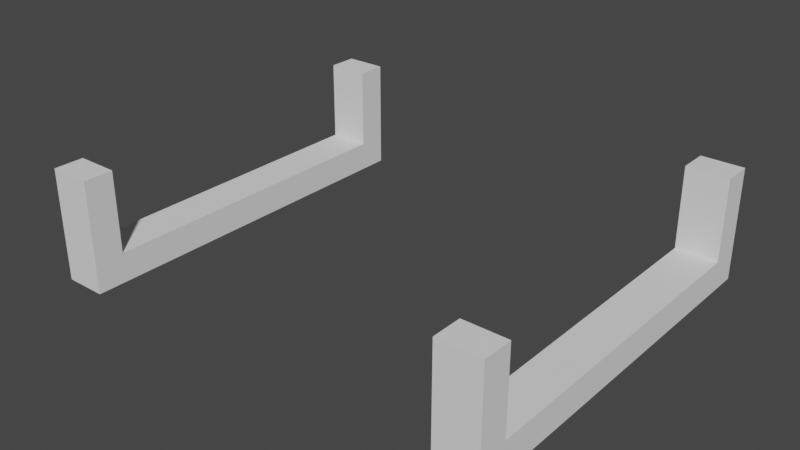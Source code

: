 # Source: CorridorStraightCableSupport1.blend  (saved by Blender 2.81.16; exported with 4.5.12 LTS)
import bpy
from mathutils import Matrix  # noqa: F401  (used for matrix-valued properties, if any)

bpy.ops.wm.read_factory_settings(use_empty=True)
scene = bpy.context.scene
scene.name = 'Scene'

# ---- collections
col_collection = bpy.data.collections.new('Collection'); scene.collection.children.link(col_collection)

# ---- node groups
ng_auto_smooth = bpy.data.node_groups.new('Auto Smooth', 'GeometryNodeTree')
_s = ng_auto_smooth.interface.new_socket(name='Geometry', in_out='OUTPUT', socket_type='NodeSocketGeometry')
_s = ng_auto_smooth.interface.new_socket(name='Geometry', in_out='INPUT', socket_type='NodeSocketGeometry')
_s = ng_auto_smooth.interface.new_socket(name='Angle', in_out='INPUT', socket_type='NodeSocketFloat')
_s.subtype = 'ANGLE'
_s.min_value = 0.0
_s.max_value = 3.142
ng_auto_smooth.is_modifier = True
_N = ng_auto_smooth.nodes; _L = ng_auto_smooth.links
n0 = _N.new('NodeGroupOutput'); n0.name = 'Group Output'; n0.location = (480, -100)
n1 = _N.new('NodeGroupInput'); n1.name = 'Group Input'; n1.location = (-420, -300)
n2 = _N.new('NodeGroupInput'); n2.name = 'Group Input.001'; n2.location = (-60, -100)
n3 = _N.new('GeometryNodeSetShadeSmooth'); n3.name = 'Set Shade Smooth'; n3.location = (120, -100)
n3.domain = 'EDGE'
n4 = _N.new('GeometryNodeSetShadeSmooth'); n4.name = 'Set Shade Smooth.001'; n4.location = (300, -100)
n5 = _N.new('GeometryNodeInputMeshEdgeAngle'); n5.name = 'Edge Angle'; n5.location = (-420, -220)
n6 = _N.new('GeometryNodeInputEdgeSmooth'); n6.name = 'Is Edge Smooth'; n6.location = (-60, -160)
n7 = _N.new('GeometryNodeInputShadeSmooth'); n7.name = 'Is Face Smooth'; n7.location = (-240, -340)
n8 = _N.new('FunctionNodeBooleanMath'); n8.name = 'Boolean Math'; n8.location = (-60, -220)
n9 = _N.new('FunctionNodeCompare'); n9.name = 'Compare'; n9.location = (-240, -180)
n9.operation = 'LESS_EQUAL'
_L.new(n5.outputs[0], n9.inputs[0])
_L.new(n4.outputs[0], n0.inputs[0])
_L.new(n1.outputs[1], n9.inputs[1])
_L.new(n9.outputs[0], n8.inputs[0])
_L.new(n7.outputs[0], n8.inputs[1])
_L.new(n2.outputs[0], n3.inputs[0])
_L.new(n6.outputs[0], n3.inputs[1])
_L.new(n3.outputs[0], n4.inputs[0])
_L.new(n8.outputs[0], n3.inputs[2])
n0.is_active_output = True

# ---- world
world_world = bpy.data.worlds.new('World'); scene.world = world_world
world_world.use_nodes = True; world_world.node_tree.nodes.clear()
_N = world_world.node_tree.nodes; _L = world_world.node_tree.links
n0 = _N.new('ShaderNodeOutputWorld'); n0.name = 'World Output'; n0.location = (300, 300)
n1 = _N.new('ShaderNodeBackground'); n1.name = 'Background'; n1.location = (10, 300)
n1.inputs[0].default_value = (0.05088, 0.05088, 0.05088, 1.0)
_L.new(n1.outputs[0], n0.inputs[0])
n0.is_active_output = True
world_world.color = (0.05088, 0.05088, 0.05088)
world_world.use_sun_shadow = False
world_world.sun_shadow_jitter_overblur = 0.0

# ---- meshes
me_cube_001 = bpy.data.meshes.new('Cube.001')
me_cube_001.from_pydata([(0.9, -0.78, 3.828), (0.9, -0.78, 3.969), (0.9, 0.78, 3.828), (0.9, 0.78, 3.969), (1.1, -0.78, 3.828), (1.1, -0.78, 3.969), (1.1, 0.78, 3.828), (1.1, 0.78, 3.969), (0.9, 0.92, 3.828), (0.9, 0.92, 3.969), (1.1, 0.92, 3.828), (1.1, 0.92, 3.969), (0.9, -0.92, 3.828), (0.9, -0.92, 3.969), (1.1, -0.92, 3.828), (1.1, -0.92, 3.969), (0.9, 0.78, 4.358), (1.1, 0.78, 4.358), (1.1, -0.78, 4.358), (0.9, -0.78, 4.358), (0.9, 0.92, 4.358), (1.1, 0.92, 4.358), (1.1, -0.92, 4.358), (0.9, -0.92, 4.358), (-0.9, -0.78, 3.828), (-0.9, -0.78, 3.969), (-0.9, 0.78, 3.828), (-0.9, 0.78, 3.969), (-1.1, -0.78, 3.828), (-1.1, -0.78, 3.969), (-1.1, 0.78, 3.828), (-1.1, 0.78, 3.969), (-0.9, 0.92, 3.828), (-0.9, 0.92, 3.969), (-1.1, 0.92, 3.828), (-1.1, 0.92, 3.969), (-0.9, -0.92, 3.828), (-0.9, -0.92, 3.969), (-1.1, -0.92, 3.828), (-1.1, -0.92, 3.969), (-0.9, 0.78, 4.358), (-1.1, 0.78, 4.358), (-1.1, -0.78, 4.358), (-0.9, -0.78, 4.358), (-0.9, 0.92, 4.358), (-1.1, 0.92, 4.358), (-1.1, -0.92, 4.358), (-0.9, -0.92, 4.358)], [], [(0, 1, 3, 2), (7, 6, 10, 11), (6, 7, 5, 4), (0, 4, 14, 12), (2, 6, 4, 0), (7, 3, 1, 5), (8, 9, 11, 10), (6, 2, 8, 10), (7, 11, 21, 17), (2, 3, 9, 8), (14, 15, 13, 12), (9, 3, 16, 20), (4, 5, 15, 14), (1, 0, 12, 13), (16, 17, 21, 20), (18, 19, 23, 22), (1, 13, 23, 19), (5, 1, 19, 18), (15, 5, 18, 22), (3, 7, 17, 16), (11, 9, 20, 21), (13, 15, 22, 23), (24, 26, 27, 25), (31, 35, 34, 30), (30, 28, 29, 31), (24, 36, 38, 28), (26, 24, 28, 30), (31, 29, 25, 27), (32, 34, 35, 33), (30, 34, 32, 26), (31, 41, 45, 35), (26, 32, 33, 27), (38, 36, 37, 39), (33, 44, 40, 27), (28, 38, 39, 29), (25, 37, 36, 24), (40, 44, 45, 41), (42, 46, 47, 43), (25, 43, 47, 37), (29, 42, 43, 25), (39, 46, 42, 29), (27, 40, 41, 31), (35, 45, 44, 33), (37, 47, 46, 39)])
me_cube_001.polygons.foreach_set('use_smooth', [True] * 44)
_uv = me_cube_001.uv_layers.new(name='UVMap')
_uv.uv.foreach_set('vector', [0.375, 0.0, 0.625, 0.0, 0.625, 0.25, 0.375, 0.25, 0.625, 0.5, 0.375, 0.5, 0.375, 0.5, 0.625, 0.5, 0.375, 0.5, 0.625, 0.5, 0.625, 0.75, 0.375, 0.75, 0.125, 0.75, 0.375, 0.75, 0.375, 0.75, 0.125, 0.75, 0.125, 0.5, 0.375, 0.5, 0.375, 0.75, 0.125, 0.75, 0.625, 0.5, 0.875, 0.5, 0.875, 0.75, 0.625, 0.75, 0.375, 0.25, 0.625, 0.25, 0.625, 0.5, 0.375, 0.5, 0.375, 0.5, 0.125, 0.5, 0.125, 0.5, 0.375, 0.5, 0.625, 0.5, 0.625, 0.5, 0.625, 0.5, 0.625, 0.5, 0.375, 0.25, 0.625, 0.25, 0.625, 0.25, 0.375, 0.25, 0.375, 0.75, 0.625, 0.75, 0.625, 1.0, 0.375, 1.0, 0.625, 0.25, 0.625, 0.25, 0.625, 0.25, 0.625, 0.25, 0.375, 0.75, 0.625, 0.75, 0.625, 0.75, 0.375, 0.75, 0.625, 0.0, 0.375, 0.0, 0.375, 0.0, 0.625, 0.0, 0.875, 0.5, 0.625, 0.5, 0.625, 0.5, 0.875, 0.5, 0.625, 0.75, 0.875, 0.75, 0.875, 0.75, 0.625, 0.75, 0.625, 0.0, 0.625, 0.0, 0.625, 0.0, 0.625, 0.0, 0.625, 0.75, 0.875, 0.75, 0.875, 0.75, 0.625, 0.75, 0.625, 0.75, 0.625, 0.75, 0.625, 0.75, 0.625, 0.75, 0.875, 0.5, 0.625, 0.5, 0.625, 0.5, 0.875, 0.5, 0.625, 0.5, 0.625, 0.25, 0.625, 0.25, 0.625, 0.5, 0.625, 1.0, 0.625, 0.75, 0.625, 0.75, 0.625, 1.0, 0.375, 0.0, 0.375, 0.25, 0.625, 0.25, 0.625, 0.0, 0.625, 0.5, 0.625, 0.5, 0.375, 0.5, 0.375, 0.5, 0.375, 0.5, 0.375, 0.75, 0.625, 0.75, 0.625, 0.5, 0.125, 0.75, 0.125, 0.75, 0.375, 0.75, 0.375, 0.75, 0.125, 0.5, 0.125, 0.75, 0.375, 0.75, 0.375, 0.5, 0.625, 0.5, 0.625, 0.75, 0.875, 0.75, 0.875, 0.5, 0.375, 0.25, 0.375, 0.5, 0.625, 0.5, 0.625, 0.25, 0.375, 0.5, 0.375, 0.5, 0.125, 0.5, 0.125, 0.5, 0.625, 0.5, 0.625, 0.5, 0.625, 0.5, 0.625, 0.5, 0.375, 0.25, 0.375, 0.25, 0.625, 0.25, 0.625, 0.25, 0.375, 0.75, 0.375, 1.0, 0.625, 1.0, 0.625, 0.75, 0.625, 0.25, 0.625, 0.25, 0.625, 0.25, 0.625, 0.25, 0.375, 0.75, 0.375, 0.75, 0.625, 0.75, 0.625, 0.75, 0.625, 0.0, 0.625, 0.0, 0.375, 0.0, 0.375, 0.0, 0.875, 0.5, 0.875, 0.5, 0.625, 0.5, 0.625, 0.5, 0.625, 0.75, 0.625, 0.75, 0.875, 0.75, 0.875, 0.75, 0.625, 0.0, 0.625, 0.0, 0.625, 0.0, 0.625, 0.0, 0.625, 0.75, 0.625, 0.75, 0.875, 0.75, 0.875, 0.75, 0.625, 0.75, 0.625, 0.75, 0.625, 0.75, 0.625, 0.75, 0.875, 0.5, 0.875, 0.5, 0.625, 0.5, 0.625, 0.5, 0.625, 0.5, 0.625, 0.5, 0.625, 0.25, 0.625, 0.25, 0.625, 1.0, 0.625, 1.0, 0.625, 0.75, 0.625, 0.75])
me_cube_001.use_remesh_fix_poles = True
me_cube_001.use_remesh_preserve_attributes = False
me_cube_001.use_mirror_vertex_groups = False
me_cube_001.update()

# ---- objects
ob_cablesupports1 = bpy.data.objects.new('CableSupports1', me_cube_001)

# ---- transforms, parenting, visibility, modifiers, constraints
ob_cablesupports1.location = (0.0, 0.0, 0.0)
ob_cablesupports1.lineart.crease_threshold = 0.0
_m = ob_cablesupports1.modifiers.new('Auto Smooth', 'NODES')
_m.node_group = ng_auto_smooth
_gi = [s.identifier for s in ng_auto_smooth.interface.items_tree if s.item_type == 'SOCKET' and s.in_out == 'INPUT']
_m[_gi[1]] = 0.5236  # Angle

# ---- collection membership
col_collection.objects.link(ob_cablesupports1)

# ---- scene / render settings (as saved in the file)
scene.frame_start = 1; scene.frame_end = 250; scene.frame_set(1)
scene.render.engine = 'BLENDER_EEVEE_NEXT'
scene.cycles.use_denoising = False
scene.cycles.samples = 128
scene.cycles.sampling_pattern = 'TABULATED_SOBOL'
scene.cycles.use_adaptive_sampling = False
scene.cycles.use_light_tree = False
scene.view_settings.view_transform = 'Filmic'
bpy.context.view_layer.update()

# ---- added for rendering (the .blend has no active camera and no usable light): camera, sun
cam_auto = bpy.data.cameras.new('AutoCamera')
cam_auto.lens = 50.0
cam_auto.sensor_width = 36.0
cam_auto.clip_end = 1000.0
ob_auto_camera = bpy.data.objects.new('AutoCamera', cam_auto)
scene.collection.objects.link(ob_auto_camera)
ob_auto_camera.location = (2.6985, -3.2382, 6.25175)
ob_auto_camera.rotation_euler = (1.09748, -7.21219e-08, 0.694738)
scene.camera = ob_auto_camera
light_auto_sun = bpy.data.lights.new('AutoSun', 'SUN')
light_auto_sun.energy = 3.0
light_auto_sun.angle = 0.0523599
ob_auto_sun = bpy.data.objects.new('AutoSun', light_auto_sun)
scene.collection.objects.link(ob_auto_sun)
ob_auto_sun.rotation_euler = (0.872665, 0.174533, 0.523599)
bpy.context.view_layer.update()
